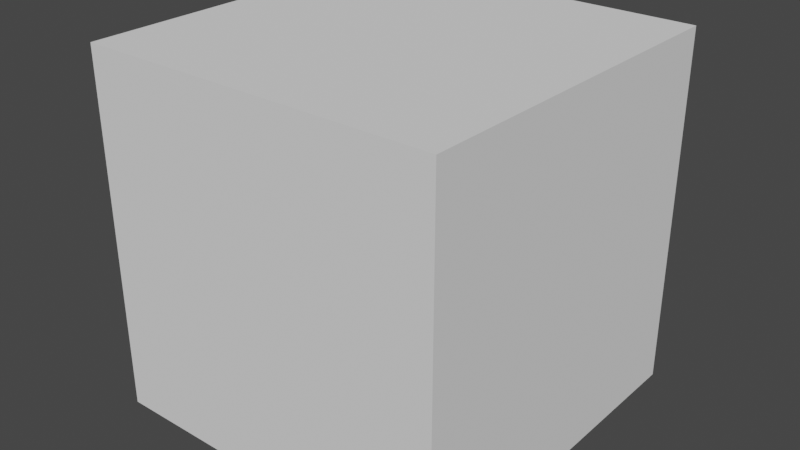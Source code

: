 # Source: Inverted_Cube.blend  (saved by Blender 2.93.21; exported with 4.5.12 LTS)
import bpy
from mathutils import Matrix  # noqa: F401  (used for matrix-valued properties, if any)

bpy.ops.wm.read_factory_settings(use_empty=True)
scene = bpy.context.scene
scene.name = 'Scene'

# ---- world
world_world = bpy.data.worlds.new('World'); scene.world = world_world
world_world.use_nodes = True; world_world.node_tree.nodes.clear()
_N = world_world.node_tree.nodes; _L = world_world.node_tree.links
n0 = _N.new('ShaderNodeOutputWorld'); n0.name = 'World Output'; n0.location = (300, 300)
n1 = _N.new('ShaderNodeBackground'); n1.name = 'Background'; n1.location = (10, 300)
n1.inputs[0].default_value = (0.05088, 0.05088, 0.05088, 1.0)
_L.new(n1.outputs[0], n0.inputs[0])
n0.is_active_output = True
world_world.color = (0.05088, 0.05088, 0.05088)
world_world.use_sun_shadow = False
world_world.sun_shadow_jitter_overblur = 0.0

# ---- meshes
me_inverted_cube = bpy.data.meshes.new('Inverted Cube')
me_inverted_cube.from_pydata([(1.0, 1.0, 1.0), (1.0, 1.0, -1.0), (1.0, -1.0, 1.0), (1.0, -1.0, -1.0), (-1.0, 1.0, 1.0), (-1.0, 1.0, -1.0), (-1.0, -1.0, 1.0), (-1.0, -1.0, -1.0)], [], [(0, 2, 6, 4), (3, 7, 6, 2), (7, 5, 4, 6), (5, 7, 3, 1), (1, 3, 2, 0), (5, 1, 0, 4)])
_uv = me_inverted_cube.uv_layers.new(name='UVMap')
_uv.uv.foreach_set('vector', [0.625, 0.5, 0.625, 0.75, 0.875, 0.75, 0.875, 0.5, 0.375, 0.75, 0.375, 1.0, 0.625, 1.0, 0.625, 0.75, 0.375, 0.0, 0.375, 0.25, 0.625, 0.25, 0.625, 0.0, 0.125, 0.5, 0.125, 0.75, 0.375, 0.75, 0.375, 0.5, 0.375, 0.5, 0.375, 0.75, 0.625, 0.75, 0.625, 0.5, 0.375, 0.25, 0.375, 0.5, 0.625, 0.5, 0.625, 0.25])
me_inverted_cube.use_remesh_preserve_volume = False
me_inverted_cube.use_remesh_preserve_attributes = False
me_inverted_cube.use_mirror_vertex_groups = False
me_inverted_cube.update()

# ---- objects
ob_inverted_cube = bpy.data.objects.new('Inverted Cube', me_inverted_cube)

# ---- transforms, parenting, visibility, modifiers, constraints
ob_inverted_cube.location = (0.0, 0.0, 0.0)
ob_inverted_cube.lock_rotations_4d = False
ob_inverted_cube.empty_display_type = 'ARROWS'
ob_inverted_cube.lineart.crease_threshold = 0.0

# ---- collection membership
scene.collection.objects.link(ob_inverted_cube)

# ---- scene / render settings (as saved in the file)
scene.frame_start = 1; scene.frame_end = 250; scene.frame_set(1)
scene.render.engine = 'BLENDER_EEVEE_NEXT'
scene.cycles.use_denoising = False
scene.cycles.samples = 128
scene.cycles.sampling_pattern = 'TABULATED_SOBOL'
scene.cycles.use_adaptive_sampling = False
scene.cycles.use_light_tree = False
scene.view_settings.view_transform = 'Filmic'
bpy.context.view_layer.update()

# ---- added for rendering (the .blend has no active camera and no usable light): camera, sun
cam_auto = bpy.data.cameras.new('AutoCamera')
cam_auto.lens = 50.0
cam_auto.sensor_width = 36.0
cam_auto.clip_end = 1000.0
ob_auto_camera = bpy.data.objects.new('AutoCamera', cam_auto)
scene.collection.objects.link(ob_auto_camera)
ob_auto_camera.location = (3.20507, -3.84609, 2.56406)
ob_auto_camera.rotation_euler = (1.09748, -7.21219e-08, 0.694738)
scene.camera = ob_auto_camera
light_auto_sun = bpy.data.lights.new('AutoSun', 'SUN')
light_auto_sun.energy = 3.0
light_auto_sun.angle = 0.0523599
ob_auto_sun = bpy.data.objects.new('AutoSun', light_auto_sun)
scene.collection.objects.link(ob_auto_sun)
ob_auto_sun.rotation_euler = (0.872665, 0.174533, 0.523599)
bpy.context.view_layer.update()
